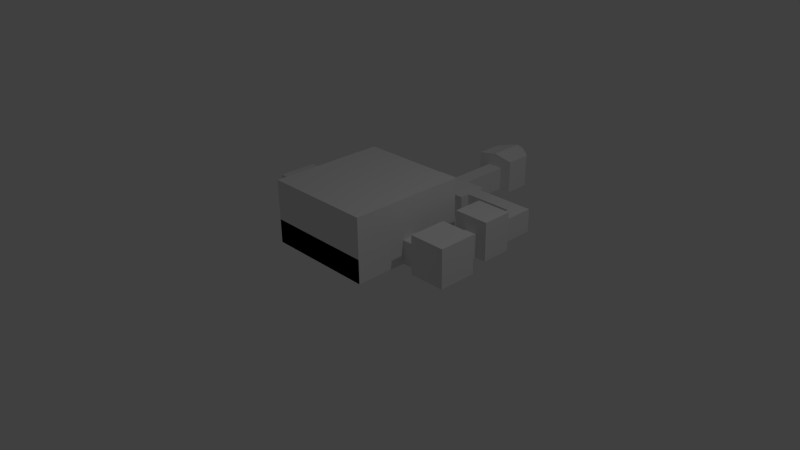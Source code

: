 # Source: ship1.blend  (saved by Blender 2.67.0; exported with 4.5.12 LTS)
import bpy
from mathutils import Matrix  # noqa: F401  (used for matrix-valued properties, if any)

bpy.ops.wm.read_factory_settings(use_empty=True)
scene = bpy.context.scene
scene.name = 'Scene'

# ---- collections
col_collection_1 = bpy.data.collections.new('Collection 1'); scene.collection.children.link(col_collection_1)

# ---- world
world_world = bpy.data.worlds.new('World'); scene.world = world_world
world_world.color = (0.05088, 0.05088, 0.05088)
world_world.use_sun_shadow = False
world_world.sun_shadow_jitter_overblur = 0.0
world_world.cycles.sampling_method = 'MANUAL'
world_world.cycles.sample_map_resolution = 256

# ---- cameras
cam_camera = bpy.data.cameras.new('Camera')
cam_camera.clip_end = 100.0
cam_camera.lens = 35.0
cam_camera.sensor_width = 32.0
cam_camera.sensor_height = 18.0
cam_camera.ortho_scale = 7.314
cam_camera.dof.focus_distance = 0.0

# ---- lights
light_lamp = bpy.data.lights.new('Lamp', 'POINT')
light_lamp.transmission_factor = 0.0
light_lamp.cutoff_distance = 30.0
light_lamp.energy = 100.0
light_lamp.shadow_buffer_clip_start = 1.001
light_lamp.shadow_soft_size = 0.1
light_lamp.shadow_maximum_resolution = 0.006
light_lamp.use_absolute_resolution = True
light_lamp.cycles.use_multiple_importance_sampling = False

# ---- meshes
me_plane = bpy.data.meshes.new('Plane')
me_plane.from_pydata([(1.0, -1.135, 0.0), (-1.0, -1.135, 0.0), (1.0, 1.0, 0.0), (-1.0, 1.0, 0.0), (-1.0, -0.1884, 0.0), (-1.0, -0.6012, 0.0), (-1.0, 0.06572, 0.0), (-1.342, -0.1884, 0.0), (-1.342, 0.06572, 0.0), (-2.007, -0.1884, 0.0), (-2.007, 0.06572, 0.0), (-1.342, 0.3624, 0.0), (-2.007, 0.3624, 0.0), (-1.342, -0.3412, 0.0), (-2.007, -0.3412, 0.0), (-1.672, 0.3624, 0.0), (-1.439, 0.3624, 0.0), (-1.672, 0.7965, 0.0), (-1.439, 0.7965, 0.0), (-1.672, 1.351, 0.0), (-1.439, 1.351, 0.0), (-1.873, 0.7965, 0.0), (-1.873, 1.351, 0.0), (-1.223, 0.7965, 0.0), (-1.223, 1.351, 0.0), (-1.672, 1.848, 0.0), (-1.439, 1.848, 0.0), (-1.672, 2.134, 0.0), (-1.439, 2.134, 0.0), (-0.5284, 1.848, 0.0), (-0.5284, 2.134, 0.0), (-0.5284, 2.247, 0.0), (-0.5284, 1.672, 0.0), (-0.1739, 1.672, 0.0), (-0.1463, 2.247, 0.0), (-0.1739, 1.037, 0.0), (-0.227, 1.0, 0.0), (-0.1463, 3.165, 0.0), (-0.1463, 3.622, 0.0), (-0.3671, 3.165, 0.0), (-0.3671, 3.622, 0.0), (-0.1463, 3.808, 0.0), (-0.3514, 3.669, 0.0), (-1.0, -1.135, 0.0), (1.0, -1.135, 0.0), (-1.0, 1.0, 0.0), (1.0, 1.0, 0.0), (1.0, -0.1884, 0.0), (1.0, -0.6012, 0.0), (1.0, 0.06572, 0.0), (1.342, -0.1884, 0.0), (1.342, 0.06572, 0.0), (2.007, -0.1884, 0.0), (2.007, 0.06572, 0.0), (1.342, 0.3624, 0.0), (2.007, 0.3624, 0.0), (1.342, -0.3412, 0.0), (2.007, -0.3412, 0.0), (1.672, 0.3624, 0.0), (1.439, 0.3624, 0.0), (1.672, 0.7965, 0.0), (1.439, 0.7965, 0.0), (1.672, 1.351, 0.0), (1.439, 1.351, 0.0), (1.873, 0.7965, 0.0), (1.873, 1.351, 0.0), (1.223, 0.7965, 0.0), (1.223, 1.351, 0.0), (1.672, 1.848, 0.0), (1.439, 1.848, 0.0), (1.672, 2.134, 0.0), (1.439, 2.134, 0.0), (0.5284, 1.848, 0.0), (0.5284, 2.134, 0.0), (0.0, 1.848, 0.0), (0.0, 2.134, 0.0), (0.5284, 2.247, 0.0), (0.0, 2.247, 0.0), (0.5284, 1.672, 0.0), (0.0, 1.672, 0.0), (0.1739, 1.672, 0.0), (0.1463, 2.247, 0.0), (0.0, 1.037, 0.0), (0.1739, 1.037, 0.0), (0.0, 1.0, 0.0), (0.227, 1.0, 0.0), (0.0, 3.165, 0.0), (0.1463, 3.165, 0.0), (0.0, 3.622, 0.0), (0.1463, 3.622, 0.0), (0.3671, 3.165, 0.0), (0.3671, 3.622, 0.0), (0.0, 3.824, 0.0), (0.1463, 3.808, 0.0), (0.3514, 3.669, 0.0), (1.0, -1.135, 0.431), (-1.0, -1.135, 0.431), (-1.0, 1.0, 0.431), (-1.0, -0.1884, 0.431), (-1.0, -0.6012, 0.431), (-1.0, 0.06572, 0.431), (-1.342, -0.1884, 0.431), (-1.342, 0.06572, 0.431), (-2.007, -0.1884, 0.431), (-2.007, 0.06572, 0.431), (-1.342, 0.3624, 0.431), (-2.007, 0.3624, 0.431), (-1.342, -0.3412, 0.431), (-2.007, -0.3412, 0.431), (-1.672, 0.3624, 0.431), (-1.439, 0.3624, 0.431), (-1.672, 0.7965, 0.431), (-1.439, 0.7965, 0.431), (-1.672, 1.351, 0.431), (-1.439, 1.351, 0.431), (-1.873, 0.7965, 0.431), (-1.873, 1.351, 0.431), (-1.223, 0.7965, 0.431), (-1.223, 1.351, 0.431), (-1.672, 1.848, 0.431), (-1.439, 1.848, 0.431), (-1.672, 2.134, 0.431), (-1.439, 2.134, 0.431), (-0.5284, 1.848, 0.431), (-0.5284, 2.134, 0.431), (-0.5284, 2.247, 0.431), (-0.5284, 1.672, 0.431), (-0.1739, 1.672, 0.431), (-0.1463, 2.247, 0.431), (-0.1739, 1.037, 0.431), (-0.227, 1.0, 0.431), (-0.1463, 3.165, 0.431), (-1.0, 1.0, 1.151), (-0.3671, 3.165, 0.431), (-0.3671, 3.622, 0.431), (-0.1463, 3.808, 0.431), (-0.3514, 3.669, 0.431), (-1.0, -1.135, 0.431), (1.0, -1.135, 0.431), (-1.0, 1.0, 0.431), (1.0, 1.0, 0.431), (1.0, -0.1884, 0.431), (1.0, -0.6012, 0.431), (1.0, 0.06572, 0.431), (1.342, -0.1884, 0.431), (1.342, 0.06572, 0.431), (2.007, -0.1884, 0.431), (2.007, 0.06572, 0.431), (1.342, 0.3624, 0.431), (2.007, 0.3624, 0.431), (1.342, -0.3412, 0.431), (2.007, -0.3412, 0.431), (1.672, 0.3624, 0.431), (1.439, 0.3624, 0.431), (1.672, 0.7965, 0.431), (1.439, 0.7965, 0.431), (1.672, 1.351, 0.431), (1.439, 1.351, 0.431), (1.873, 0.7965, 0.431), (1.873, 1.351, 0.431), (1.223, 0.7965, 0.431), (1.223, 1.351, 0.431), (1.672, 1.848, 0.431), (1.439, 1.848, 0.431), (1.672, 2.134, 0.431), (1.439, 2.134, 0.431), (0.5284, 1.848, 0.431), (0.5284, 2.134, 0.431), (0.0, 1.848, 0.431), (0.0, 2.134, 0.431), (0.5284, 2.247, 0.431), (0.0, 2.247, 0.431), (0.5284, 1.672, 0.431), (0.0, 1.672, 0.431), (0.1739, 1.672, 0.431), (0.1463, 2.247, 0.431), (0.0, 1.037, 0.431), (0.1739, 1.037, 0.431), (0.0, 1.0, 0.431), (0.227, 1.0, 0.431), (0.0, 3.165, 0.431), (0.1463, 3.165, 0.431), (1.0, -1.135, 1.151), (-1.0, -1.135, 1.151), (0.3671, 3.165, 0.431), (0.3671, 3.622, 0.431), (0.0, 3.824, 0.431), (0.1463, 3.808, 0.431), (0.3514, 3.669, 0.431), (-0.1463, 3.165, 0.6511), (-0.1463, 3.622, 0.6511), (-0.3671, 3.165, 0.6135), (-0.3671, 3.622, 0.6135), (-0.1463, 3.808, 0.6511), (-0.3514, 3.669, 0.6135), (0.0, 3.165, 0.6838), (0.1463, 3.165, 0.6511), (0.0, 3.622, 0.6838), (0.1463, 3.622, 0.6511), (0.3671, 3.165, 0.6135), (0.3671, 3.622, 0.6135), (0.0, 3.824, 0.6838), (0.1463, 3.808, 0.6511), (0.3514, 3.669, 0.6135), (1.0, 1.0, 1.151), (1.0, -0.1884, 1.151), (1.0, -0.6012, 1.151), (1.0, 0.06572, 1.151), (-3.098e-17, 1.0, 1.151), (0.227, 1.0, 1.151), (-1.342, -0.1884, 0.7022), (-1.342, 0.06572, 0.7022), (-2.007, -0.1884, 0.7022), (-2.007, 0.06572, 0.7022), (-1.342, 0.3624, 0.7022), (-2.007, 0.3624, 0.7022), (-1.342, -0.3412, 0.7022), (-2.007, -0.3412, 0.7022), (-1.672, 0.3624, 0.7022), (-1.439, 0.3624, 0.7022), (-1.672, 0.7965, 0.7022), (-1.439, 0.7965, 0.7022), (-1.672, 1.351, 0.7022), (-1.439, 1.351, 0.7022), (-1.873, 0.7965, 0.7022), (-1.873, 1.351, 0.7022), (-1.223, 0.7965, 0.7022), (-1.223, 1.351, 0.7022), (1.342, -0.1884, 0.7022), (1.342, 0.06572, 0.7022), (2.007, -0.1884, 0.7022), (2.007, 0.06572, 0.7022), (1.342, 0.3624, 0.7022), (2.007, 0.3624, 0.7022), (1.342, -0.3412, 0.7022), (2.007, -0.3412, 0.7022), (1.672, 0.3624, 0.7022), (1.439, 0.3624, 0.7022), (1.672, 0.7965, 0.7022), (1.439, 0.7965, 0.7022), (1.672, 1.351, 0.7022), (1.439, 1.351, 0.7022), (1.873, 0.7965, 0.7022), (1.873, 1.351, 0.7022), (1.223, 0.7965, 0.7022), (1.223, 1.351, 0.7022)], [], [(1, 0, 2, 84, 36, 3, 6, 4, 5), (4, 6, 8, 7), (7, 8, 10, 9), (10, 8, 11, 16, 15, 12), (7, 9, 14, 13), (15, 16, 18, 17), (17, 18, 20, 19), (17, 19, 22, 21), (20, 18, 23, 24), (19, 20, 26, 25), (25, 26, 28, 27), (28, 26, 29, 30), (30, 29, 74, 75), (30, 75, 77, 34, 31), (74, 29, 32, 33, 79), (79, 33, 35, 82), (35, 36, 84, 82), (34, 77, 86, 37), (37, 86, 88, 38), (37, 38, 40, 39), (38, 88, 92, 41), (40, 38, 41, 42), (44, 48, 47, 49, 46, 85, 84, 45, 43), (47, 50, 51, 49), (50, 52, 53, 51), (53, 55, 58, 59, 54, 51), (50, 56, 57, 52), (58, 60, 61, 59), (60, 62, 63, 61), (60, 64, 65, 62), (63, 67, 66, 61), (62, 68, 69, 63), (68, 70, 71, 69), (71, 73, 72, 69), (73, 75, 74, 72), (73, 76, 81, 77, 75), (74, 79, 80, 78, 72), (79, 82, 83, 80), (83, 82, 84, 85), (81, 87, 86, 77), (87, 89, 88, 86), (87, 90, 91, 89), (89, 93, 92, 88), (91, 94, 93, 89), (98, 101, 102, 100), (144, 228, 234, 150), (147, 231, 233, 149), (118, 227, 223, 114), (109, 111, 112, 110), (115, 224, 220, 111), (110, 219, 218, 109), (103, 212, 217, 108), (113, 119, 120, 114), (119, 121, 122, 120), (122, 124, 123, 120), (124, 169, 168, 123), (124, 125, 128, 171, 169), (168, 173, 127, 126, 123), (173, 176, 129, 127), (129, 176, 178, 130), (128, 131, 180, 171), (185, 200, 203, 188), (135, 193, 194, 136), (184, 199, 200, 185), (186, 201, 193, 135), (143, 207, 204, 140), (141, 143, 145, 144), (102, 211, 214, 105), (157, 241, 245, 161), (154, 238, 242, 158), (152, 153, 155, 154), (152, 236, 237, 153), (151, 235, 230, 146), (148, 232, 229, 145), (156, 157, 163, 162), (162, 163, 165, 164), (165, 163, 166, 167), (167, 166, 168, 169), (167, 169, 171, 175, 170), (168, 166, 172, 174, 173), (173, 174, 177, 176), (177, 179, 178, 176), (175, 171, 180, 181), (188, 203, 202, 187), (133, 191, 189, 131), (136, 194, 192, 134), (187, 202, 201, 186), (48, 142, 141, 47), (7, 101, 98, 4), (12, 106, 104, 10), (57, 151, 146, 52), (58, 152, 154, 60), (37, 131, 128, 34), (22, 116, 115, 21), (60, 154, 158, 64), (39, 133, 131, 37), (62, 156, 162, 68), (43, 137, 138, 44), (3, 97, 100, 6), (71, 165, 167, 73), (34, 128, 125, 31), (10, 104, 103, 9), (78, 172, 166, 72), (32, 126, 127, 33), (14, 108, 107, 13), (50, 144, 150, 56), (16, 110, 112, 18), (90, 184, 185, 91), (19, 113, 116, 22), (91, 185, 188, 94), (67, 161, 160, 66), (92, 186, 135, 41), (20, 114, 120, 26), (70, 164, 165, 71), (46, 140, 179, 85), (26, 120, 123, 29), (4, 98, 99, 5), (80, 174, 172, 78), (55, 149, 152, 58), (9, 103, 108, 14), (85, 179, 177, 83), (59, 153, 148, 54), (35, 129, 130, 36), (17, 111, 109, 15), (21, 115, 111, 17), (66, 160, 155, 61), (41, 135, 136, 42), (25, 119, 113, 19), (1, 96, 95, 0), (30, 124, 122, 28), (51, 145, 143, 49), (31, 125, 124, 30), (54, 148, 145, 51), (13, 107, 101, 7), (87, 181, 184, 90), (23, 117, 118, 24), (63, 157, 161, 67), (28, 122, 121, 27), (36, 130, 97, 3), (68, 162, 164, 70), (44, 138, 142, 48), (76, 170, 175, 81), (47, 141, 144, 50), (15, 109, 106, 12), (53, 147, 149, 55), (33, 127, 129, 35), (11, 105, 110, 16), (81, 175, 181, 87), (93, 187, 186, 92), (64, 158, 159, 65), (40, 134, 133, 39), (18, 112, 117, 23), (49, 143, 140, 46), (6, 100, 102, 8), (73, 167, 170, 76), (52, 146, 147, 53), (29, 123, 126, 32), (8, 102, 105, 11), (83, 177, 174, 80), (56, 150, 151, 57), (61, 155, 153, 59), (94, 188, 187, 93), (65, 159, 156, 62), (24, 118, 114, 20), (69, 163, 157, 63), (42, 136, 134, 40), (27, 121, 119, 25), (5, 99, 96, 1), (72, 166, 163, 69), (189, 190, 197, 195), (189, 191, 192, 190), (190, 193, 201, 197), (192, 194, 193, 190), (196, 195, 197, 198), (196, 198, 200, 199), (198, 197, 201, 202), (200, 198, 202, 203), (131, 189, 195, 180), (180, 195, 196, 181), (134, 192, 191, 133), (181, 196, 199, 184), (182, 183, 132, 208, 209, 204, 207, 205, 206), (178, 208, 132, 139), (142, 206, 205, 141), (137, 183, 182, 138), (179, 209, 208, 178), (141, 205, 207, 143), (140, 204, 209, 179), (139, 132, 183, 137), (138, 182, 206, 142), (210, 212, 213, 211), (213, 215, 218, 219, 214, 211), (210, 216, 217, 212), (220, 222, 223, 221), (220, 224, 225, 222), (223, 227, 226, 221), (228, 229, 231, 230), (231, 229, 232, 237, 236, 233), (228, 230, 235, 234), (238, 239, 241, 240), (238, 240, 243, 242), (241, 239, 244, 245), (155, 239, 238, 154), (156, 240, 241, 157), (158, 242, 243, 159), (161, 245, 244, 160), (106, 215, 213, 104), (107, 216, 210, 101), (111, 220, 221, 112), (114, 223, 222, 113), (116, 225, 224, 115), (117, 226, 227, 118), (145, 229, 228, 144), (146, 230, 231, 147), (149, 233, 236, 152), (150, 234, 235, 151), (153, 237, 232, 148), (159, 243, 240, 156), (160, 244, 239, 155), (101, 210, 211, 102), (104, 213, 212, 103), (109, 218, 215, 106), (108, 217, 216, 107), (105, 214, 219, 110), (113, 222, 225, 116), (112, 221, 226, 117)])
me_plane.use_remesh_preserve_volume = False
me_plane.use_remesh_preserve_attributes = False
me_plane.use_mirror_vertex_groups = False
me_plane.update()

# ---- objects
ob_plane = bpy.data.objects.new('Plane', me_plane)
ob_lamp = bpy.data.objects.new('Lamp', light_lamp)
ob_camera = bpy.data.objects.new('Camera', cam_camera)

# ---- transforms, parenting, visibility, modifiers, constraints
ob_plane.location = (-0.3216, 0.2447, 0.0)
ob_plane.scale = (0.7775, 0.7775, 0.7775)
ob_plane.lineart.crease_threshold = 0.0
ob_lamp.location = (4.076, 1.005, 5.904)
ob_lamp.rotation_euler = (0.6503, 0.05522, 1.866)
ob_lamp.lock_rotations_4d = False
ob_lamp.empty_display_type = 'ARROWS'
ob_lamp.color = (0.0, 0.0, 0.0, 0.0)
ob_lamp.lineart.crease_threshold = 0.0
ob_camera.location = (7.481, -6.508, 5.344)
ob_camera.rotation_euler = (1.109, 0.01082, 0.8149)
ob_camera.lock_rotations_4d = False
ob_camera.empty_display_type = 'ARROWS'
ob_camera.color = (0.0, 0.0, 0.0, 0.0)
ob_camera.display_type = 'WIRE'
ob_camera.lineart.crease_threshold = 0.0

# ---- collection membership
col_collection_1.objects.link(ob_plane)
col_collection_1.objects.link(ob_lamp)
col_collection_1.objects.link(ob_camera)

# ---- scene / render settings (as saved in the file)
scene.camera = ob_camera
scene.frame_start = 1; scene.frame_end = 250; scene.frame_set(1)
scene.render.engine = 'CYCLES'
scene.render.image_settings.color_mode = 'RGB'
scene.render.image_settings.compression = 90
scene.render.resolution_percentage = 50
scene.render.dither_intensity = 0.0
scene.cycles.use_denoising = False
scene.cycles.samples = 10
scene.cycles.sampling_pattern = 'TABULATED_SOBOL'
scene.cycles.light_sampling_threshold = 0.0
scene.cycles.use_adaptive_sampling = False
scene.cycles.use_light_tree = False
scene.cycles.blur_glossy = 0.0
scene.cycles.volume_bounces = 1
scene.cycles.pixel_filter_type = 'GAUSSIAN'
scene.cycles.sample_clamp_indirect = 0.0
scene.view_settings.view_transform = 'Standard'
bpy.context.view_layer.update()
